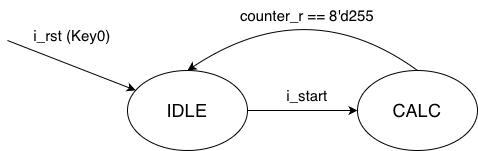

The diagram above was exported from draw.io. Its source (the exported page's mxGraphModel, read from the mxfile embedded in the PNG):
<mxGraphModel dx="934" dy="652" grid="1" gridSize="10" guides="1" tooltips="1" connect="1" arrows="1" fold="1" page="0" pageScale="1" pageWidth="850" pageHeight="1100" background="#ffffff" math="0" shadow="0">
  <root>
    <mxCell id="0" />
    <mxCell id="1" parent="0" />
    <mxCell id="hXtorAYWQ1cJlCKuCEcM-1" parent="1" style="ellipse;whiteSpace=wrap;html=1;backgroundOutline=0;" value="&lt;font style=&quot;font-size: 18px;&quot;&gt;IDLE&lt;/font&gt;" vertex="1">
      <mxGeometry height="80" width="120" x="160" y="240" as="geometry" />
    </mxCell>
    <mxCell id="hXtorAYWQ1cJlCKuCEcM-2" parent="1" style="ellipse;whiteSpace=wrap;html=1;backgroundOutline=0;" value="&lt;font style=&quot;font-size: 18px;&quot;&gt;CALC&lt;/font&gt;" vertex="1">
      <mxGeometry height="80" width="120" x="390" y="240" as="geometry" />
    </mxCell>
    <mxCell id="hXtorAYWQ1cJlCKuCEcM-6" edge="1" parent="1" source="hXtorAYWQ1cJlCKuCEcM-1" style="endArrow=classic;html=1;rounded=0;curved=1;entryX=0;entryY=0.5;entryDx=0;entryDy=0;backgroundOutline=0;exitX=1;exitY=0.5;exitDx=0;exitDy=0;" target="hXtorAYWQ1cJlCKuCEcM-2" value="">
      <mxGeometry height="50" relative="1" width="50" as="geometry">
        <Array as="points">
          <mxPoint x="370" y="280" />
        </Array>
        <mxPoint x="230" y="240" as="sourcePoint" />
        <mxPoint x="390" y="100" as="targetPoint" />
      </mxGeometry>
    </mxCell>
    <mxCell id="hXtorAYWQ1cJlCKuCEcM-17" parent="1" style="text;html=1;whiteSpace=wrap;align=center;verticalAlign=middle;rounded=0;backgroundOutline=0;" value="&lt;font style=&quot;font-size: 15px;&quot;&gt;&lt;font&gt;i_start&lt;/font&gt;&lt;/font&gt;" vertex="1">
      <mxGeometry height="30" width="100" x="290" y="250" as="geometry" />
    </mxCell>
    <mxCell id="hXtorAYWQ1cJlCKuCEcM-25" edge="1" parent="1" style="endArrow=classic;html=1;rounded=0;curved=0;backgroundOutline=0;" target="hXtorAYWQ1cJlCKuCEcM-1" value="">
      <mxGeometry height="50" relative="1" width="50" as="geometry">
        <Array as="points" />
        <mxPoint x="40" y="210" as="sourcePoint" />
        <mxPoint x="120" y="150" as="targetPoint" />
      </mxGeometry>
    </mxCell>
    <mxCell id="hXtorAYWQ1cJlCKuCEcM-26" parent="1" style="text;html=1;whiteSpace=wrap;align=center;verticalAlign=middle;rounded=0;backgroundOutline=0;" value="&lt;font style=&quot;font-size: 15px;&quot;&gt;i_rst (Key0)&lt;/font&gt;" vertex="1">
      <mxGeometry height="30" width="110" x="50" y="190" as="geometry" />
    </mxCell>
    <mxCell id="NddD86SHJp_QYc6h2CHb-13" edge="1" parent="1" source="hXtorAYWQ1cJlCKuCEcM-2" style="endArrow=classic;html=1;rounded=0;exitX=0.5;exitY=0;exitDx=0;exitDy=0;entryX=0.5;entryY=0;entryDx=0;entryDy=0;curved=1;" target="hXtorAYWQ1cJlCKuCEcM-1" value="">
      <mxGeometry height="50" relative="1" width="50" as="geometry">
        <Array as="points">
          <mxPoint x="340" y="160" />
        </Array>
        <mxPoint x="520" y="210" as="sourcePoint" />
        <mxPoint x="240" y="180" as="targetPoint" />
      </mxGeometry>
    </mxCell>
    <mxCell id="NddD86SHJp_QYc6h2CHb-15" parent="1" style="text;html=1;whiteSpace=wrap;strokeColor=none;fillColor=none;align=center;verticalAlign=middle;rounded=0;" value="&lt;font style=&quot;font-size: 15px;&quot;&gt;counter_r == 8'd255&lt;/font&gt;" vertex="1">
      <mxGeometry height="30" width="200" x="240" y="170" as="geometry" />
    </mxCell>
  </root>
</mxGraphModel>